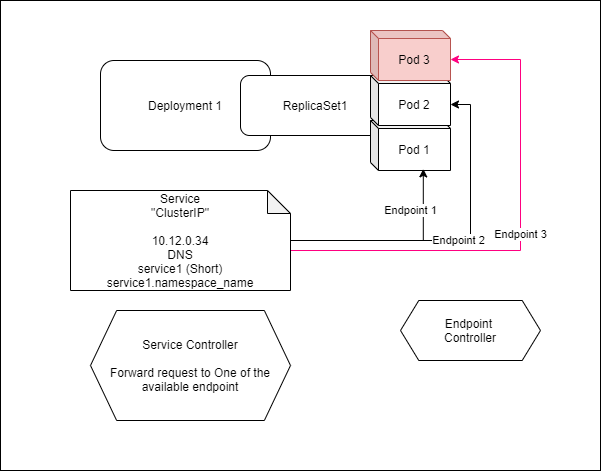

The diagram above was exported from draw.io. Its source (the exported page's mxGraphModel, read from the mxfile embedded in the PNG):
<mxGraphModel dx="1064" dy="555" grid="1" gridSize="10" guides="1" tooltips="1" connect="1" arrows="1" fold="1" page="1" pageScale="1" pageWidth="1169" pageHeight="827" math="0" shadow="0">
  <root>
    <mxCell id="PryndJXdhhD46miW0q74-0" />
    <mxCell id="PryndJXdhhD46miW0q74-1" parent="PryndJXdhhD46miW0q74-0" />
    <mxCell id="sdLPzdc8ympTS6b09cZI-0" value="" style="rounded=0;whiteSpace=wrap;html=1;" vertex="1" parent="PryndJXdhhD46miW0q74-1">
      <mxGeometry x="340" y="60" width="600" height="470" as="geometry" />
    </mxCell>
    <mxCell id="PryndJXdhhD46miW0q74-2" value="Deployment 1" style="rounded=1;whiteSpace=wrap;html=1;" vertex="1" parent="PryndJXdhhD46miW0q74-1">
      <mxGeometry x="440" y="120" width="170" height="90" as="geometry" />
    </mxCell>
    <mxCell id="PryndJXdhhD46miW0q74-3" value="ReplicaSet1" style="rounded=1;whiteSpace=wrap;html=1;" vertex="1" parent="PryndJXdhhD46miW0q74-1">
      <mxGeometry x="580" y="135" width="150" height="60" as="geometry" />
    </mxCell>
    <mxCell id="PryndJXdhhD46miW0q74-4" value="Pod 1" style="shape=cube;whiteSpace=wrap;html=1;boundedLbl=1;backgroundOutline=1;darkOpacity=0.05;darkOpacity2=0.1;size=8;" vertex="1" parent="PryndJXdhhD46miW0q74-1">
      <mxGeometry x="710" y="180" width="80" height="50" as="geometry" />
    </mxCell>
    <mxCell id="PryndJXdhhD46miW0q74-5" value="Pod 2" style="shape=cube;whiteSpace=wrap;html=1;boundedLbl=1;backgroundOutline=1;darkOpacity=0.05;darkOpacity2=0.1;size=8;" vertex="1" parent="PryndJXdhhD46miW0q74-1">
      <mxGeometry x="710" y="135" width="80" height="50" as="geometry" />
    </mxCell>
    <mxCell id="PryndJXdhhD46miW0q74-6" value="Pod 3" style="shape=cube;whiteSpace=wrap;html=1;boundedLbl=1;backgroundOutline=1;darkOpacity=0.05;darkOpacity2=0.1;size=8;fillColor=#f8cecc;strokeColor=#b85450;" vertex="1" parent="PryndJXdhhD46miW0q74-1">
      <mxGeometry x="710" y="90" width="80" height="50" as="geometry" />
    </mxCell>
    <mxCell id="PryndJXdhhD46miW0q74-8" value="Endpoint 1" style="edgeStyle=orthogonalEdgeStyle;rounded=0;orthogonalLoop=1;jettySize=auto;html=1;entryX=0.66;entryY=0.968;entryDx=0;entryDy=0;entryPerimeter=0;" edge="1" parent="PryndJXdhhD46miW0q74-1" source="PryndJXdhhD46miW0q74-7" target="PryndJXdhhD46miW0q74-4">
      <mxGeometry x="0.174" y="30" relative="1" as="geometry">
        <mxPoint as="offset" />
      </mxGeometry>
    </mxCell>
    <mxCell id="PryndJXdhhD46miW0q74-9" value="Endpoint 2" style="edgeStyle=orthogonalEdgeStyle;rounded=0;orthogonalLoop=1;jettySize=auto;html=1;entryX=0;entryY=0;entryDx=80;entryDy=29;entryPerimeter=0;" edge="1" parent="PryndJXdhhD46miW0q74-1" source="PryndJXdhhD46miW0q74-7" target="PryndJXdhhD46miW0q74-5">
      <mxGeometry relative="1" as="geometry" />
    </mxCell>
    <mxCell id="PryndJXdhhD46miW0q74-10" value="Endpoint 3" style="edgeStyle=orthogonalEdgeStyle;rounded=0;orthogonalLoop=1;jettySize=auto;html=1;entryX=0;entryY=0;entryDx=80;entryDy=29;entryPerimeter=0;strokeColor=#FF0080;" edge="1" parent="PryndJXdhhD46miW0q74-1" source="PryndJXdhhD46miW0q74-7" target="PryndJXdhhD46miW0q74-6">
      <mxGeometry relative="1" as="geometry">
        <Array as="points">
          <mxPoint x="860" y="310" />
          <mxPoint x="860" y="119" />
        </Array>
      </mxGeometry>
    </mxCell>
    <mxCell id="PryndJXdhhD46miW0q74-7" value="Service&lt;br&gt;&quot;ClusterIP&quot;&lt;br&gt;&lt;br&gt;10.12.0.34&lt;br&gt;DNS&lt;br&gt;service1 (Short)&lt;br&gt;service1.namespace_name" style="shape=note;whiteSpace=wrap;html=1;backgroundOutline=1;darkOpacity=0.05;size=23;" vertex="1" parent="PryndJXdhhD46miW0q74-1">
      <mxGeometry x="410" y="250" width="220" height="100" as="geometry" />
    </mxCell>
    <mxCell id="PryndJXdhhD46miW0q74-11" value="Service Controller&lt;br&gt;&lt;br&gt;Forward request to One of the available endpoint" style="shape=hexagon;perimeter=hexagonPerimeter2;whiteSpace=wrap;html=1;size=0.13074733690283769;" vertex="1" parent="PryndJXdhhD46miW0q74-1">
      <mxGeometry x="430" y="370" width="200" height="110" as="geometry" />
    </mxCell>
    <mxCell id="PryndJXdhhD46miW0q74-12" value="Endpoint&amp;nbsp;&lt;br&gt;Controller" style="shape=hexagon;perimeter=hexagonPerimeter2;whiteSpace=wrap;html=1;size=0.13074733690283769;" vertex="1" parent="PryndJXdhhD46miW0q74-1">
      <mxGeometry x="740" y="360" width="140" height="60" as="geometry" />
    </mxCell>
  </root>
</mxGraphModel>